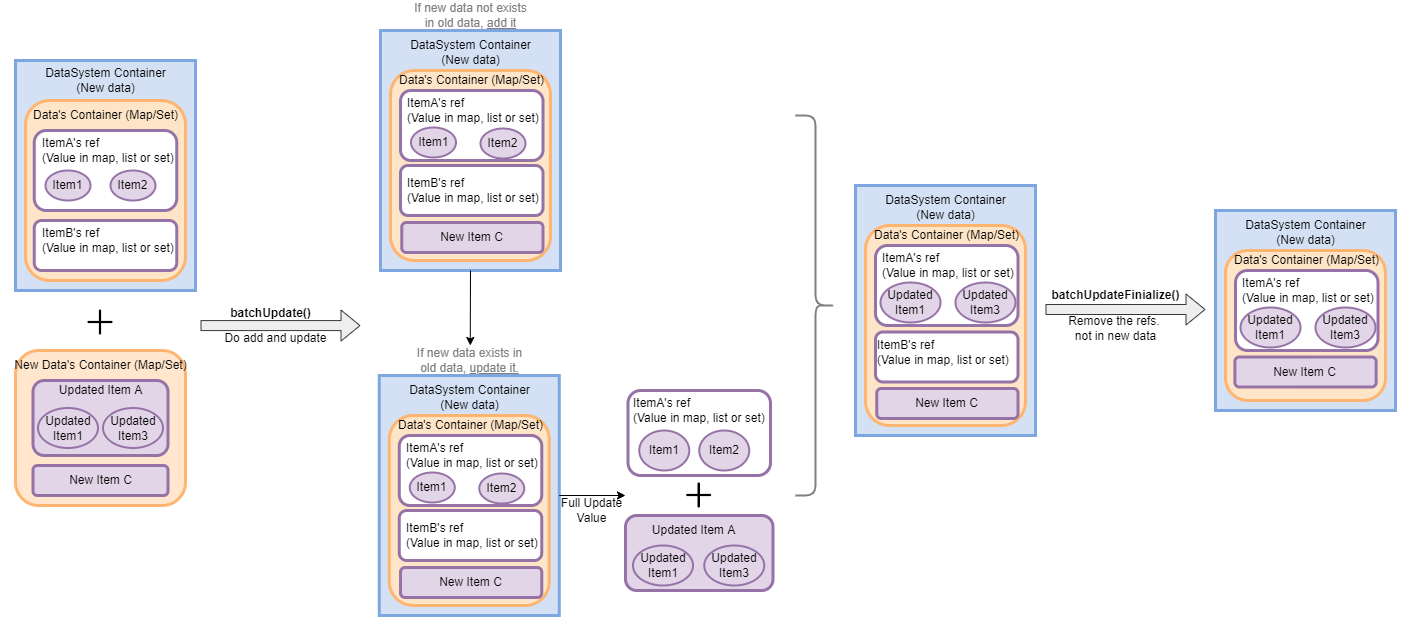

The diagram above was exported from draw.io. Its source (the exported page's mxGraphModel, read from the mxfile embedded in the PNG):
<mxGraphModel dx="2805" dy="1265" grid="1" gridSize="10" guides="1" tooltips="1" connect="1" arrows="1" fold="1" page="1" pageScale="1" pageWidth="850" pageHeight="1100" math="0" shadow="0">
  <root>
    <mxCell id="0" />
    <mxCell id="1" parent="0" />
    <mxCell id="Z8I0b5OEmEa38tmmRvxC-2" value="" style="rounded=0;whiteSpace=wrap;html=1;strokeWidth=3;strokeColor=#7EA6E0;fillColor=#D4E1F5;" vertex="1" parent="1">
      <mxGeometry x="-790" y="115" width="180" height="230" as="geometry" />
    </mxCell>
    <mxCell id="Z8I0b5OEmEa38tmmRvxC-3" value="DataSystem Container&lt;br&gt;(New data)" style="text;html=1;align=center;verticalAlign=middle;resizable=0;points=[];autosize=1;strokeColor=none;fillColor=none;" vertex="1" parent="1">
      <mxGeometry x="-770" y="115" width="140" height="40" as="geometry" />
    </mxCell>
    <mxCell id="Z8I0b5OEmEa38tmmRvxC-4" value="" style="rounded=1;whiteSpace=wrap;html=1;strokeWidth=3;strokeColor=#FFB570;fillColor=#FFE5C7;" vertex="1" parent="1">
      <mxGeometry x="-780" y="155" width="160" height="180" as="geometry" />
    </mxCell>
    <mxCell id="Z8I0b5OEmEa38tmmRvxC-5" value="&lt;span style=&quot;&quot;&gt;Data's Container (Map/Set)&lt;/span&gt;" style="text;html=1;align=center;verticalAlign=middle;resizable=0;points=[];autosize=1;strokeColor=none;fillColor=none;" vertex="1" parent="1">
      <mxGeometry x="-785" y="155" width="170" height="30" as="geometry" />
    </mxCell>
    <mxCell id="Z8I0b5OEmEa38tmmRvxC-12" value="" style="rounded=1;whiteSpace=wrap;html=1;strokeWidth=3;fillColor=#FFFFFF;strokeColor=#9673a6;" vertex="1" parent="1">
      <mxGeometry x="-771.25" y="275" width="142.5" height="50" as="geometry" />
    </mxCell>
    <mxCell id="Z8I0b5OEmEa38tmmRvxC-22" value="" style="rounded=1;whiteSpace=wrap;html=1;strokeWidth=3;fillColor=#FFFFFF;strokeColor=#9673a6;" vertex="1" parent="1">
      <mxGeometry x="-771.25" y="185" width="142.5" height="80" as="geometry" />
    </mxCell>
    <mxCell id="Z8I0b5OEmEa38tmmRvxC-7" value="ItemA's ref &lt;br&gt;(Value in map, list or set)" style="text;html=1;align=left;verticalAlign=middle;resizable=0;points=[];autosize=1;strokeColor=none;fillColor=none;" vertex="1" parent="1">
      <mxGeometry x="-765" y="185" width="160" height="40" as="geometry" />
    </mxCell>
    <mxCell id="Z8I0b5OEmEa38tmmRvxC-23" value="ItemB's ref &lt;br&gt;(Value in map, list or set)" style="text;html=1;align=left;verticalAlign=middle;resizable=0;points=[];autosize=1;strokeColor=none;fillColor=none;" vertex="1" parent="1">
      <mxGeometry x="-765" y="275" width="160" height="40" as="geometry" />
    </mxCell>
    <mxCell id="Z8I0b5OEmEa38tmmRvxC-26" value="" style="rounded=1;whiteSpace=wrap;html=1;strokeWidth=3;strokeColor=#FFB570;fillColor=#ffe6cc;" vertex="1" parent="1">
      <mxGeometry x="-790" y="405" width="170" height="155" as="geometry" />
    </mxCell>
    <mxCell id="Z8I0b5OEmEa38tmmRvxC-24" value="" style="rounded=1;whiteSpace=wrap;html=1;strokeWidth=3;fillColor=#e1d5e7;strokeColor=#9673a6;" vertex="1" parent="1">
      <mxGeometry x="-772.5" y="435" width="135" height="75" as="geometry" />
    </mxCell>
    <mxCell id="Z8I0b5OEmEa38tmmRvxC-27" value="New Data's Container (Map/Set)" style="text;html=1;align=center;verticalAlign=middle;resizable=0;points=[];autosize=1;strokeColor=none;fillColor=none;" vertex="1" parent="1">
      <mxGeometry x="-805" y="405" width="200" height="30" as="geometry" />
    </mxCell>
    <mxCell id="Z8I0b5OEmEa38tmmRvxC-28" value="" style="shape=image;html=1;verticalAlign=top;verticalLabelPosition=bottom;labelBackgroundColor=#ffffff;imageAspect=0;aspect=fixed;image=https://cdn3.iconfinder.com/data/icons/user-interface-169/32/plus-128.png;strokeColor=#CCCC00;fillColor=#FFFFCC;" vertex="1" parent="1">
      <mxGeometry x="-725" y="357" width="40" height="40" as="geometry" />
    </mxCell>
    <mxCell id="Z8I0b5OEmEa38tmmRvxC-29" value="" style="shape=flexArrow;endArrow=classic;html=1;rounded=0;fillColor=#eeeeee;strokeColor=#36393d;" edge="1" parent="1">
      <mxGeometry width="50" height="50" relative="1" as="geometry">
        <mxPoint x="240" y="364" as="sourcePoint" />
        <mxPoint x="400" y="364" as="targetPoint" />
      </mxGeometry>
    </mxCell>
    <mxCell id="Z8I0b5OEmEa38tmmRvxC-30" value="&lt;b&gt;batchUpdate()&lt;/b&gt;" style="text;html=1;align=center;verticalAlign=middle;resizable=0;points=[];autosize=1;strokeColor=none;fillColor=none;" vertex="1" parent="1">
      <mxGeometry x="-585" y="352.5" width="100" height="30" as="geometry" />
    </mxCell>
    <mxCell id="Z8I0b5OEmEa38tmmRvxC-31" value="" style="rounded=0;whiteSpace=wrap;html=1;strokeWidth=3;strokeColor=#7EA6E0;fillColor=#D4E1F5;" vertex="1" parent="1">
      <mxGeometry x="-425" y="85" width="180" height="240" as="geometry" />
    </mxCell>
    <mxCell id="Z8I0b5OEmEa38tmmRvxC-32" value="DataSystem Container&lt;br&gt;(New data)" style="text;html=1;align=center;verticalAlign=middle;resizable=0;points=[];autosize=1;strokeColor=none;fillColor=none;" vertex="1" parent="1">
      <mxGeometry x="-404.99" y="87" width="140" height="40" as="geometry" />
    </mxCell>
    <mxCell id="Z8I0b5OEmEa38tmmRvxC-33" value="" style="rounded=1;whiteSpace=wrap;html=1;strokeWidth=3;strokeColor=#FFB570;fillColor=#FFE5C7;" vertex="1" parent="1">
      <mxGeometry x="-415" y="125" width="160" height="190" as="geometry" />
    </mxCell>
    <mxCell id="Z8I0b5OEmEa38tmmRvxC-34" value="&lt;span style=&quot;&quot;&gt;Data's Container (Map/Set)&lt;/span&gt;" style="text;html=1;align=center;verticalAlign=middle;resizable=0;points=[];autosize=1;strokeColor=none;fillColor=none;" vertex="1" parent="1">
      <mxGeometry x="-419" y="120" width="170" height="30" as="geometry" />
    </mxCell>
    <mxCell id="Z8I0b5OEmEa38tmmRvxC-35" value="" style="rounded=1;whiteSpace=wrap;html=1;strokeWidth=3;fillColor=#FFFFFF;strokeColor=#9673a6;" vertex="1" parent="1">
      <mxGeometry x="-405" y="220" width="142.5" height="50" as="geometry" />
    </mxCell>
    <mxCell id="Z8I0b5OEmEa38tmmRvxC-36" value="" style="rounded=1;whiteSpace=wrap;html=1;strokeWidth=3;fillColor=#FFFFFF;strokeColor=#9673a6;" vertex="1" parent="1">
      <mxGeometry x="-404.99" y="145" width="142.5" height="70" as="geometry" />
    </mxCell>
    <mxCell id="Z8I0b5OEmEa38tmmRvxC-37" value="ItemA's ref &lt;br&gt;(Value in map, list or set)" style="text;html=1;align=left;verticalAlign=middle;resizable=0;points=[];autosize=1;strokeColor=none;fillColor=none;" vertex="1" parent="1">
      <mxGeometry x="-400" y="145" width="160" height="40" as="geometry" />
    </mxCell>
    <mxCell id="Z8I0b5OEmEa38tmmRvxC-38" value="ItemB's ref &lt;br&gt;(Value in map, list or set)" style="text;html=1;align=left;verticalAlign=middle;resizable=0;points=[];autosize=1;strokeColor=none;fillColor=none;" vertex="1" parent="1">
      <mxGeometry x="-400" y="225" width="160" height="40" as="geometry" />
    </mxCell>
    <mxCell id="Z8I0b5OEmEa38tmmRvxC-39" value="New Item C" style="rounded=1;whiteSpace=wrap;html=1;strokeWidth=3;fillColor=#e1d5e7;strokeColor=#9673a6;" vertex="1" parent="1">
      <mxGeometry x="-772.5" y="520" width="135" height="30" as="geometry" />
    </mxCell>
    <mxCell id="Z8I0b5OEmEa38tmmRvxC-25" value="New Item C" style="rounded=1;whiteSpace=wrap;html=1;strokeWidth=3;fillColor=#e1d5e7;strokeColor=#9673a6;" vertex="1" parent="1">
      <mxGeometry x="-403.74" y="277" width="141.25" height="30" as="geometry" />
    </mxCell>
    <mxCell id="Z8I0b5OEmEa38tmmRvxC-40" value="&lt;font color=&quot;#808080&quot;&gt;If new data not exists in old data, &lt;u style=&quot;&quot;&gt;add it&lt;/u&gt;&lt;/font&gt;" style="text;html=1;strokeColor=none;fillColor=none;align=center;verticalAlign=middle;whiteSpace=wrap;rounded=0;" vertex="1" parent="1">
      <mxGeometry x="-394.5" y="55" width="119" height="30" as="geometry" />
    </mxCell>
    <mxCell id="Z8I0b5OEmEa38tmmRvxC-48" value="&lt;font color=&quot;#808080&quot;&gt;If new data exists in old data, &lt;u&gt;update it.&lt;/u&gt;&lt;/font&gt;" style="text;html=1;strokeColor=none;fillColor=none;align=center;verticalAlign=middle;whiteSpace=wrap;rounded=0;" vertex="1" parent="1">
      <mxGeometry x="-394.74" y="400" width="119" height="30" as="geometry" />
    </mxCell>
    <mxCell id="Z8I0b5OEmEa38tmmRvxC-53" value="" style="rounded=1;whiteSpace=wrap;html=1;strokeWidth=3;fillColor=#FFFFFF;strokeColor=#9673a6;" vertex="1" parent="1">
      <mxGeometry x="-177.5" y="445" width="142.5" height="85" as="geometry" />
    </mxCell>
    <mxCell id="Z8I0b5OEmEa38tmmRvxC-54" value="ItemA's ref &lt;br&gt;(Value in map, list or set)" style="text;html=1;align=left;verticalAlign=middle;resizable=0;points=[];autosize=1;strokeColor=none;fillColor=none;" vertex="1" parent="1">
      <mxGeometry x="-174" y="445" width="160" height="40" as="geometry" />
    </mxCell>
    <mxCell id="Z8I0b5OEmEa38tmmRvxC-55" value="Item2" style="ellipse;whiteSpace=wrap;html=1;strokeColor=#9673a6;fillColor=#e1d5e7;strokeWidth=2;" vertex="1" parent="1">
      <mxGeometry x="-106.25" y="485" width="50" height="40" as="geometry" />
    </mxCell>
    <mxCell id="Z8I0b5OEmEa38tmmRvxC-56" value="Item1" style="ellipse;whiteSpace=wrap;html=1;strokeColor=#9673a6;fillColor=#e1d5e7;strokeWidth=2;" vertex="1" parent="1">
      <mxGeometry x="-166.25" y="485" width="50" height="40" as="geometry" />
    </mxCell>
    <mxCell id="Z8I0b5OEmEa38tmmRvxC-57" value="&lt;font color=&quot;#000000&quot;&gt;Updated Item A&lt;/font&gt;" style="text;html=1;align=center;verticalAlign=middle;resizable=0;points=[];autosize=1;strokeColor=none;fillColor=none;fontColor=#808080;" vertex="1" parent="1">
      <mxGeometry x="-760" y="430" width="110" height="30" as="geometry" />
    </mxCell>
    <mxCell id="Z8I0b5OEmEa38tmmRvxC-58" value="Updated&lt;br&gt;Item1" style="ellipse;whiteSpace=wrap;html=1;strokeColor=#9673a6;fillColor=#e1d5e7;strokeWidth=2;" vertex="1" parent="1">
      <mxGeometry x="-767.5" y="462.5" width="60" height="40" as="geometry" />
    </mxCell>
    <mxCell id="Z8I0b5OEmEa38tmmRvxC-61" value="Item1" style="ellipse;whiteSpace=wrap;html=1;strokeColor=#9673a6;fillColor=#e1d5e7;strokeWidth=2;" vertex="1" parent="1">
      <mxGeometry x="-760" y="225" width="45" height="30" as="geometry" />
    </mxCell>
    <mxCell id="Z8I0b5OEmEa38tmmRvxC-62" value="Item2" style="ellipse;whiteSpace=wrap;html=1;strokeColor=#9673a6;fillColor=#e1d5e7;strokeWidth=2;" vertex="1" parent="1">
      <mxGeometry x="-695" y="225" width="45" height="30" as="geometry" />
    </mxCell>
    <mxCell id="Z8I0b5OEmEa38tmmRvxC-64" value="Updated&lt;br&gt;Item3" style="ellipse;whiteSpace=wrap;html=1;strokeColor=#9673a6;fillColor=#e1d5e7;strokeWidth=2;" vertex="1" parent="1">
      <mxGeometry x="-702.5" y="462.5" width="60" height="40" as="geometry" />
    </mxCell>
    <mxCell id="Z8I0b5OEmEa38tmmRvxC-66" value="" style="rounded=1;whiteSpace=wrap;html=1;strokeWidth=3;fillColor=#e1d5e7;strokeColor=#9673a6;" vertex="1" parent="1">
      <mxGeometry x="-180" y="570" width="147.5" height="75" as="geometry" />
    </mxCell>
    <mxCell id="Z8I0b5OEmEa38tmmRvxC-67" value="&lt;font color=&quot;#000000&quot;&gt;Updated Item A&lt;/font&gt;" style="text;html=1;align=center;verticalAlign=middle;resizable=0;points=[];autosize=1;strokeColor=none;fillColor=none;fontColor=#808080;" vertex="1" parent="1">
      <mxGeometry x="-167.5" y="570" width="110" height="30" as="geometry" />
    </mxCell>
    <mxCell id="Z8I0b5OEmEa38tmmRvxC-68" value="Updated&lt;br&gt;Item1" style="ellipse;whiteSpace=wrap;html=1;strokeColor=#9673a6;fillColor=#e1d5e7;strokeWidth=2;" vertex="1" parent="1">
      <mxGeometry x="-172.5" y="600" width="60" height="40" as="geometry" />
    </mxCell>
    <mxCell id="Z8I0b5OEmEa38tmmRvxC-80" value="Updated&lt;br&gt;Item3" style="ellipse;whiteSpace=wrap;html=1;strokeColor=#9673a6;fillColor=#e1d5e7;strokeWidth=2;" vertex="1" parent="1">
      <mxGeometry x="-101.25" y="600" width="60" height="40" as="geometry" />
    </mxCell>
    <mxCell id="Z8I0b5OEmEa38tmmRvxC-90" value="Item1" style="ellipse;whiteSpace=wrap;html=1;strokeColor=#9673a6;fillColor=#e1d5e7;strokeWidth=2;" vertex="1" parent="1">
      <mxGeometry x="-394.5" y="182" width="45" height="30" as="geometry" />
    </mxCell>
    <mxCell id="Z8I0b5OEmEa38tmmRvxC-92" value="Item2" style="ellipse;whiteSpace=wrap;html=1;strokeColor=#9673a6;fillColor=#e1d5e7;strokeWidth=2;" vertex="1" parent="1">
      <mxGeometry x="-325" y="183" width="45" height="30" as="geometry" />
    </mxCell>
    <mxCell id="Z8I0b5OEmEa38tmmRvxC-93" value="" style="rounded=0;whiteSpace=wrap;html=1;strokeWidth=3;strokeColor=#7EA6E0;fillColor=#D4E1F5;" vertex="1" parent="1">
      <mxGeometry x="-426.24" y="430" width="180" height="240" as="geometry" />
    </mxCell>
    <mxCell id="Z8I0b5OEmEa38tmmRvxC-94" value="DataSystem Container&lt;br&gt;(New data)" style="text;html=1;align=center;verticalAlign=middle;resizable=0;points=[];autosize=1;strokeColor=none;fillColor=none;" vertex="1" parent="1">
      <mxGeometry x="-406.23" y="432" width="140" height="40" as="geometry" />
    </mxCell>
    <mxCell id="Z8I0b5OEmEa38tmmRvxC-95" value="" style="rounded=1;whiteSpace=wrap;html=1;strokeWidth=3;strokeColor=#FFB570;fillColor=#FFE5C7;" vertex="1" parent="1">
      <mxGeometry x="-416.24" y="470" width="160" height="190" as="geometry" />
    </mxCell>
    <mxCell id="Z8I0b5OEmEa38tmmRvxC-96" value="&lt;span style=&quot;&quot;&gt;Data's Container (Map/Set)&lt;/span&gt;" style="text;html=1;align=center;verticalAlign=middle;resizable=0;points=[];autosize=1;strokeColor=none;fillColor=none;" vertex="1" parent="1">
      <mxGeometry x="-420.24" y="465" width="170" height="30" as="geometry" />
    </mxCell>
    <mxCell id="Z8I0b5OEmEa38tmmRvxC-97" value="" style="rounded=1;whiteSpace=wrap;html=1;strokeWidth=3;fillColor=#FFFFFF;strokeColor=#9673a6;" vertex="1" parent="1">
      <mxGeometry x="-406.24" y="565" width="142.5" height="50" as="geometry" />
    </mxCell>
    <mxCell id="Z8I0b5OEmEa38tmmRvxC-98" value="" style="rounded=1;whiteSpace=wrap;html=1;strokeWidth=3;fillColor=#FFFFFF;strokeColor=#9673a6;" vertex="1" parent="1">
      <mxGeometry x="-406.23" y="490" width="142.5" height="70" as="geometry" />
    </mxCell>
    <mxCell id="Z8I0b5OEmEa38tmmRvxC-99" value="ItemA's ref &lt;br&gt;(Value in map, list or set)" style="text;html=1;align=left;verticalAlign=middle;resizable=0;points=[];autosize=1;strokeColor=none;fillColor=none;" vertex="1" parent="1">
      <mxGeometry x="-401.24" y="490" width="160" height="40" as="geometry" />
    </mxCell>
    <mxCell id="Z8I0b5OEmEa38tmmRvxC-100" value="ItemB's ref &lt;br&gt;(Value in map, list or set)" style="text;html=1;align=left;verticalAlign=middle;resizable=0;points=[];autosize=1;strokeColor=none;fillColor=none;" vertex="1" parent="1">
      <mxGeometry x="-401.24" y="570" width="160" height="40" as="geometry" />
    </mxCell>
    <mxCell id="Z8I0b5OEmEa38tmmRvxC-101" value="New Item C" style="rounded=1;whiteSpace=wrap;html=1;strokeWidth=3;fillColor=#e1d5e7;strokeColor=#9673a6;" vertex="1" parent="1">
      <mxGeometry x="-404.98" y="622" width="141.25" height="30" as="geometry" />
    </mxCell>
    <mxCell id="Z8I0b5OEmEa38tmmRvxC-102" value="Item1" style="ellipse;whiteSpace=wrap;html=1;strokeColor=#9673a6;fillColor=#e1d5e7;strokeWidth=2;" vertex="1" parent="1">
      <mxGeometry x="-395.74" y="527" width="45" height="30" as="geometry" />
    </mxCell>
    <mxCell id="Z8I0b5OEmEa38tmmRvxC-103" value="Item2" style="ellipse;whiteSpace=wrap;html=1;strokeColor=#9673a6;fillColor=#e1d5e7;strokeWidth=2;" vertex="1" parent="1">
      <mxGeometry x="-326.24" y="528" width="45" height="30" as="geometry" />
    </mxCell>
    <mxCell id="Z8I0b5OEmEa38tmmRvxC-104" value="" style="endArrow=classic;html=1;rounded=0;fontColor=#000000;exitX=0.5;exitY=1;exitDx=0;exitDy=0;entryX=0.5;entryY=0;entryDx=0;entryDy=0;" edge="1" parent="1" source="Z8I0b5OEmEa38tmmRvxC-31" target="Z8I0b5OEmEa38tmmRvxC-48">
      <mxGeometry width="50" height="50" relative="1" as="geometry">
        <mxPoint x="-190" y="360" as="sourcePoint" />
        <mxPoint x="-140" y="310" as="targetPoint" />
      </mxGeometry>
    </mxCell>
    <mxCell id="Z8I0b5OEmEa38tmmRvxC-105" value="" style="endArrow=classic;html=1;rounded=0;fontColor=#000000;exitX=1;exitY=0.5;exitDx=0;exitDy=0;" edge="1" parent="1" source="Z8I0b5OEmEa38tmmRvxC-93">
      <mxGeometry width="50" height="50" relative="1" as="geometry">
        <mxPoint x="-170" y="420" as="sourcePoint" />
        <mxPoint x="-180" y="550" as="targetPoint" />
      </mxGeometry>
    </mxCell>
    <mxCell id="Z8I0b5OEmEa38tmmRvxC-106" value="Full Update&lt;br&gt;Value" style="text;html=1;align=center;verticalAlign=middle;resizable=0;points=[];autosize=1;strokeColor=none;fillColor=none;fontColor=#000000;" vertex="1" parent="1">
      <mxGeometry x="-254" y="545" width="80" height="40" as="geometry" />
    </mxCell>
    <mxCell id="Z8I0b5OEmEa38tmmRvxC-107" value="" style="shape=image;html=1;verticalAlign=top;verticalLabelPosition=bottom;labelBackgroundColor=#ffffff;imageAspect=0;aspect=fixed;image=https://cdn3.iconfinder.com/data/icons/user-interface-169/32/plus-128.png;strokeColor=#CCCC00;fillColor=#FFFFCC;" vertex="1" parent="1">
      <mxGeometry x="-126.25" y="530" width="40" height="40" as="geometry" />
    </mxCell>
    <mxCell id="Z8I0b5OEmEa38tmmRvxC-110" value="" style="rounded=0;whiteSpace=wrap;html=1;strokeWidth=3;strokeColor=#7EA6E0;fillColor=#D4E1F5;" vertex="1" parent="1">
      <mxGeometry x="50" y="240" width="180" height="250" as="geometry" />
    </mxCell>
    <mxCell id="Z8I0b5OEmEa38tmmRvxC-111" value="DataSystem Container&lt;br&gt;(New data)" style="text;html=1;align=center;verticalAlign=middle;resizable=0;points=[];autosize=1;strokeColor=none;fillColor=none;" vertex="1" parent="1">
      <mxGeometry x="70.00999999999999" y="242" width="140" height="40" as="geometry" />
    </mxCell>
    <mxCell id="Z8I0b5OEmEa38tmmRvxC-112" value="" style="rounded=1;whiteSpace=wrap;html=1;strokeWidth=3;strokeColor=#FFB570;fillColor=#FFE5C7;" vertex="1" parent="1">
      <mxGeometry x="60" y="280" width="160" height="200" as="geometry" />
    </mxCell>
    <mxCell id="Z8I0b5OEmEa38tmmRvxC-113" value="&lt;span style=&quot;&quot;&gt;Data's Container (Map/Set)&lt;/span&gt;" style="text;html=1;align=center;verticalAlign=middle;resizable=0;points=[];autosize=1;strokeColor=none;fillColor=none;" vertex="1" parent="1">
      <mxGeometry x="56" y="275" width="170" height="30" as="geometry" />
    </mxCell>
    <mxCell id="Z8I0b5OEmEa38tmmRvxC-114" value="" style="rounded=1;whiteSpace=wrap;html=1;strokeWidth=3;fillColor=#FFFFFF;strokeColor=#9673a6;" vertex="1" parent="1">
      <mxGeometry x="70.01" y="386.5" width="142.5" height="50" as="geometry" />
    </mxCell>
    <mxCell id="Z8I0b5OEmEa38tmmRvxC-115" value="" style="rounded=1;whiteSpace=wrap;html=1;strokeWidth=3;fillColor=#FFFFFF;strokeColor=#9673a6;" vertex="1" parent="1">
      <mxGeometry x="70.00999999999999" y="300" width="142.5" height="80" as="geometry" />
    </mxCell>
    <mxCell id="Z8I0b5OEmEa38tmmRvxC-116" value="ItemA's ref &lt;br&gt;(Value in map, list or set)" style="text;html=1;align=left;verticalAlign=middle;resizable=0;points=[];autosize=1;strokeColor=none;fillColor=none;" vertex="1" parent="1">
      <mxGeometry x="75" y="300" width="160" height="40" as="geometry" />
    </mxCell>
    <mxCell id="Z8I0b5OEmEa38tmmRvxC-117" value="ItemB's ref &lt;br&gt;(Value in map, list or set)" style="text;html=1;align=left;verticalAlign=middle;resizable=0;points=[];autosize=1;strokeColor=none;fillColor=none;" vertex="1" parent="1">
      <mxGeometry x="70.01" y="386.5" width="160" height="40" as="geometry" />
    </mxCell>
    <mxCell id="Z8I0b5OEmEa38tmmRvxC-118" value="New Item C" style="rounded=1;whiteSpace=wrap;html=1;strokeWidth=3;fillColor=#e1d5e7;strokeColor=#9673a6;" vertex="1" parent="1">
      <mxGeometry x="71.25999999999999" y="443" width="141.25" height="30" as="geometry" />
    </mxCell>
    <mxCell id="Z8I0b5OEmEa38tmmRvxC-121" value="Updated&lt;br&gt;Item1" style="ellipse;whiteSpace=wrap;html=1;strokeColor=#9673a6;fillColor=#e1d5e7;strokeWidth=2;" vertex="1" parent="1">
      <mxGeometry x="75" y="337" width="60" height="40" as="geometry" />
    </mxCell>
    <mxCell id="Z8I0b5OEmEa38tmmRvxC-122" value="Updated&lt;br&gt;Item3" style="ellipse;whiteSpace=wrap;html=1;strokeColor=#9673a6;fillColor=#e1d5e7;strokeWidth=2;" vertex="1" parent="1">
      <mxGeometry x="150" y="337" width="60" height="40" as="geometry" />
    </mxCell>
    <mxCell id="Z8I0b5OEmEa38tmmRvxC-124" value="" style="shape=curlyBracket;whiteSpace=wrap;html=1;rounded=1;flipH=1;fontColor=#000000;strokeColor=#808080;strokeWidth=2;" vertex="1" parent="1">
      <mxGeometry x="-10" y="170" width="40" height="380" as="geometry" />
    </mxCell>
    <mxCell id="Z8I0b5OEmEa38tmmRvxC-125" value="&lt;b&gt;batchUpdateFinialize()&lt;/b&gt;" style="text;html=1;align=center;verticalAlign=middle;resizable=0;points=[];autosize=1;strokeColor=none;fillColor=none;" vertex="1" parent="1">
      <mxGeometry x="235" y="335" width="150" height="30" as="geometry" />
    </mxCell>
    <mxCell id="Z8I0b5OEmEa38tmmRvxC-126" value="Remove the refs. &lt;br&gt;not in new data" style="text;html=1;align=center;verticalAlign=middle;resizable=0;points=[];autosize=1;strokeColor=none;fillColor=none;" vertex="1" parent="1">
      <mxGeometry x="255" y="363" width="110" height="40" as="geometry" />
    </mxCell>
    <mxCell id="Z8I0b5OEmEa38tmmRvxC-127" value="" style="rounded=0;whiteSpace=wrap;html=1;strokeWidth=3;strokeColor=#7EA6E0;fillColor=#D4E1F5;" vertex="1" parent="1">
      <mxGeometry x="410" y="265" width="180" height="200" as="geometry" />
    </mxCell>
    <mxCell id="Z8I0b5OEmEa38tmmRvxC-128" value="DataSystem Container&lt;br&gt;(New data)" style="text;html=1;align=center;verticalAlign=middle;resizable=0;points=[];autosize=1;strokeColor=none;fillColor=none;" vertex="1" parent="1">
      <mxGeometry x="430.01" y="267" width="140" height="40" as="geometry" />
    </mxCell>
    <mxCell id="Z8I0b5OEmEa38tmmRvxC-129" value="" style="rounded=1;whiteSpace=wrap;html=1;strokeWidth=3;strokeColor=#FFB570;fillColor=#FFE5C7;" vertex="1" parent="1">
      <mxGeometry x="420" y="305" width="160" height="150" as="geometry" />
    </mxCell>
    <mxCell id="Z8I0b5OEmEa38tmmRvxC-130" value="&lt;span style=&quot;&quot;&gt;Data's Container (Map/Set)&lt;/span&gt;" style="text;html=1;align=center;verticalAlign=middle;resizable=0;points=[];autosize=1;strokeColor=none;fillColor=none;" vertex="1" parent="1">
      <mxGeometry x="416" y="300" width="170" height="30" as="geometry" />
    </mxCell>
    <mxCell id="Z8I0b5OEmEa38tmmRvxC-132" value="" style="rounded=1;whiteSpace=wrap;html=1;strokeWidth=3;fillColor=#FFFFFF;strokeColor=#9673a6;" vertex="1" parent="1">
      <mxGeometry x="430.01" y="325" width="142.5" height="80" as="geometry" />
    </mxCell>
    <mxCell id="Z8I0b5OEmEa38tmmRvxC-133" value="ItemA's ref &lt;br&gt;(Value in map, list or set)" style="text;html=1;align=left;verticalAlign=middle;resizable=0;points=[];autosize=1;strokeColor=none;fillColor=none;" vertex="1" parent="1">
      <mxGeometry x="435" y="325" width="160" height="40" as="geometry" />
    </mxCell>
    <mxCell id="Z8I0b5OEmEa38tmmRvxC-135" value="New Item C" style="rounded=1;whiteSpace=wrap;html=1;strokeWidth=3;fillColor=#e1d5e7;strokeColor=#9673a6;" vertex="1" parent="1">
      <mxGeometry x="429.39" y="411.5" width="141.25" height="30" as="geometry" />
    </mxCell>
    <mxCell id="Z8I0b5OEmEa38tmmRvxC-136" value="Updated&lt;br&gt;Item1" style="ellipse;whiteSpace=wrap;html=1;strokeColor=#9673a6;fillColor=#e1d5e7;strokeWidth=2;" vertex="1" parent="1">
      <mxGeometry x="435" y="362" width="60" height="40" as="geometry" />
    </mxCell>
    <mxCell id="Z8I0b5OEmEa38tmmRvxC-137" value="Updated&lt;br&gt;Item3" style="ellipse;whiteSpace=wrap;html=1;strokeColor=#9673a6;fillColor=#e1d5e7;strokeWidth=2;" vertex="1" parent="1">
      <mxGeometry x="510" y="362" width="60" height="40" as="geometry" />
    </mxCell>
    <mxCell id="Z8I0b5OEmEa38tmmRvxC-138" value="" style="shape=flexArrow;endArrow=classic;html=1;rounded=0;fillColor=#eeeeee;strokeColor=#36393d;" edge="1" parent="1">
      <mxGeometry width="50" height="50" relative="1" as="geometry">
        <mxPoint x="-605" y="380.08" as="sourcePoint" />
        <mxPoint x="-445" y="380.08" as="targetPoint" />
      </mxGeometry>
    </mxCell>
    <mxCell id="Z8I0b5OEmEa38tmmRvxC-139" value="Do add and update" style="text;html=1;align=center;verticalAlign=middle;resizable=0;points=[];autosize=1;strokeColor=none;fillColor=none;fontColor=#000000;" vertex="1" parent="1">
      <mxGeometry x="-595" y="377.5" width="130" height="30" as="geometry" />
    </mxCell>
  </root>
</mxGraphModel>